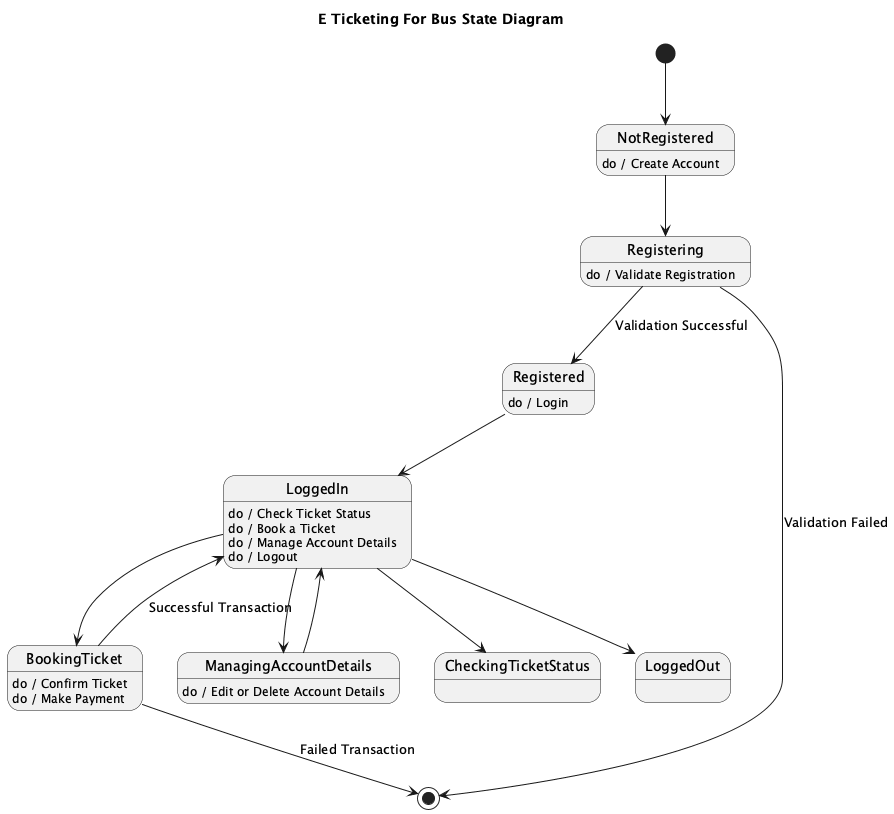

The diagram above was rendered by PlantUML. Its source (embedded in the PNG):
@startuml
title E Ticketing For Bus State Diagram

[*] --> NotRegistered

state NotRegistered
state Registering
state Registered
state LoggedIn
state BookingTicket
state ManagingAccountDetails
state CheckingTicketStatus
state LoggedOut

NotRegistered : do / Create Account
NotRegistered --> Registering

Registering : do / Validate Registration
Registering --> Registered : Validation Successful
Registering --> [*] : Validation Failed

Registered : do / Login
Registered --> LoggedIn

LoggedIn : do / Check Ticket Status
LoggedIn --> CheckingTicketStatus

LoggedIn : do / Book a Ticket
LoggedIn --> BookingTicket
BookingTicket : do / Confirm Ticket
BookingTicket : do / Make Payment
BookingTicket --> LoggedIn : Successful Transaction
BookingTicket --> [*] : Failed Transaction

LoggedIn : do / Manage Account Details
LoggedIn --> ManagingAccountDetails
ManagingAccountDetails : do / Edit or Delete Account Details
ManagingAccountDetails --> LoggedIn

LoggedIn : do / Logout
LoggedIn --> LoggedOut

@enduml